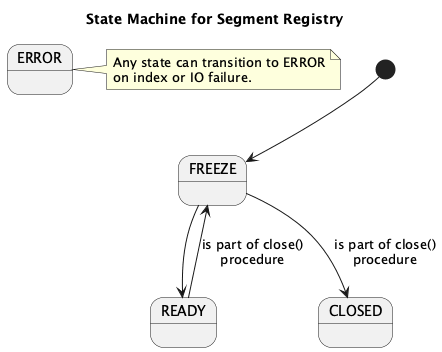

The diagram above was rendered by PlantUML. Its source (embedded in the PNG):
@startuml Registry States
title State Machine for Segment Registry 

state READY
state FREEZE
state CLOSED
state ERROR


[*] --> FREEZE
READY --> FREEZE : is part of close()\nprocedure
FREEZE --> READY
FREEZE --> CLOSED : is part of close()\nprocedure

ERROR -[hidden]-> FREEZE

note right of ERROR
  Any state can transition to ERROR
  on index or IO failure.
end note

@enduml